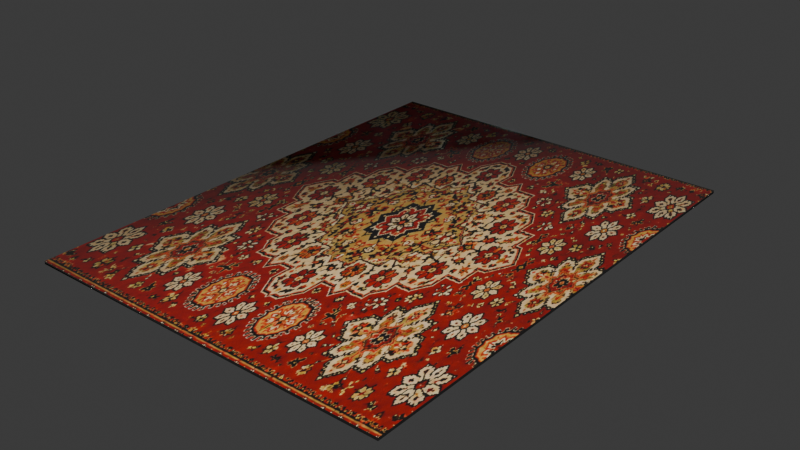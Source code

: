 # Source: Tablecoth.blend  (saved by Blender 4.5.92; exported with 4.5.12 LTS)
import bpy
from mathutils import Matrix  # noqa: F401  (used for matrix-valued properties, if any)

bpy.ops.wm.read_factory_settings(use_empty=True)
scene = bpy.context.scene
scene.name = 'Scene'

# ---- collections
col_collection = bpy.data.collections.new('Collection'); scene.collection.children.link(col_collection)

# ---- images (referenced by path relative to the original .blend; pixels are not part of the script)
import os
ASSET_DIR = os.environ.get("B2B_ASSET_DIR", "")  # directory of the original .blend (textures are referenced by path, not embedded)
HERE = os.path.dirname(os.path.abspath(__file__))  # packed textures are extracted next to this script under _unpacked/

def load_image(name, relpath, width, height, colorspace="sRGB"):
    """Load a texture the original file referenced (path relative to the .blend, or extracted next to this script)."""
    p = next((c for c in (os.path.join(HERE, relpath), os.path.join(ASSET_DIR, relpath)) if relpath and os.path.exists(c)), "")
    if p:
        img = bpy.data.images.load(p, check_existing=True)
        img.name = name
    else:  # same state as the original file: an image datablock whose file is absent (Cycles renders it pink)
        img = bpy.data.images.new(name, width, height)
        img.source = "FILE"
        img.filepath = "//" + (relpath or name)
    img.colorspace_settings.name = colorspace
    return img
img_chatgpt_image_aug_20__2026__09_52_44_pm_png = load_image('ChatGPT Image Aug 20, 2026, 09_52_44 PM.png', '_unpacked/ChatGPT_Image_Aug_20__2026__09_52_44_PM.0b8170af.png', 1536, 1024, 'sRGB')

# ---- materials (node trees are filled in below, after node groups)
mat_material_001 = bpy.data.materials.new('Material.001')

# ---- material node trees
mat_material_001.use_nodes = True; mat_material_001.node_tree.nodes.clear()
_N = mat_material_001.node_tree.nodes; _L = mat_material_001.node_tree.links
n0 = _N.new('ShaderNodeBsdfPrincipled'); n0.name = 'Principled BSDF'; n0.location = (-200, 100)
n0.inputs[2].default_value = 1.0
n1 = _N.new('ShaderNodeOutputMaterial'); n1.name = 'Material Output'; n1.location = (200, 100)
n2 = _N.new('ShaderNodeTexImage'); n2.name = 'Image Texture'; n2.location = (-462, 50)
n2.image = img_chatgpt_image_aug_20__2026__09_52_44_pm_png
_L.new(n0.outputs[0], n1.inputs[0])
_L.new(n2.outputs[0], n0.inputs[0])
n1.is_active_output = True

# ---- world
world_world = bpy.data.worlds.new('World'); scene.world = world_world
world_world.use_nodes = True; world_world.node_tree.nodes.clear()
_N = world_world.node_tree.nodes; _L = world_world.node_tree.links
n0 = _N.new('ShaderNodeOutputWorld'); n0.name = 'World Output'; n0.location = (200, 100)
n1 = _N.new('ShaderNodeBackground'); n1.name = 'Background'; n1.location = (-200, 100)
n1.inputs[0].default_value = (0.05088, 0.05088, 0.05088, 1.0)
_L.new(n1.outputs[0], n0.inputs[0])
n0.is_active_output = True
world_world.color = (0.05088, 0.05088, 0.05088)
world_world.sun_shadow_jitter_overblur = 0.0

# ---- meshes
me_plane = bpy.data.meshes.new('Plane')
me_plane.from_pydata([(-1.0, 1.0, 0.0), (-1.0, -1.0, 0.0), (-1.0, 1.0, 0.01177), (-1.0, -1.0, 0.01177), (1.0, -1.0, 0.01177), (1.0, 1.0, 0.01177), (1.0, -1.0, 0.0), (1.0, 1.0, 0.0)], [], [(0, 1, 3, 2), (3, 4, 5, 2), (7, 0, 2, 5), (1, 6, 4, 3), (6, 7, 5, 4), (1, 0, 7, 6)])
me_plane.polygons.foreach_set('use_smooth', [True] * 6)
_uv = me_plane.uv_layers.new(name='UVMap')
_uv.uv.foreach_set('vector', [0.0, 1.0, 0.0, 0.0, 0.0, 0.0, 0.0, 1.0, 0.1559, 0.1559, 0.8441, 0.1559, 0.8441, 0.8441, 0.1559, 0.8441, 1.0, 1.0, 0.0, 1.0, 0.0, 1.0, 1.0, 1.0, 0.0, 0.0, 1.0, 0.0, 1.0, 0.0, 0.0, 0.0, 1.0, 0.0, 1.0, 1.0, 1.0, 1.0, 1.0, 0.0, 0.0, 0.0, 0.0, 1.0, 1.0, 1.0, 1.0, 0.0])
me_plane.materials.append(mat_material_001)
me_plane.update()

# ---- objects
ob_plane = bpy.data.objects.new('Plane', me_plane)

# ---- transforms, parenting, visibility, modifiers, constraints
ob_plane.location = (0.0, 0.0, 0.0)
ob_plane.scale = (1.104, 1.458, 1.458)

# ---- collection membership
col_collection.objects.link(ob_plane)

# ---- scene / render settings (as saved in the file)
scene.frame_start = 1; scene.frame_end = 250; scene.frame_set(1)
scene.render.engine = 'BLENDER_EEVEE_NEXT'
bpy.context.view_layer.update()

# ---- added for rendering (the .blend has no active camera and no usable light): camera, sun
cam_auto = bpy.data.cameras.new('AutoCamera')
cam_auto.lens = 50.0
cam_auto.sensor_width = 36.0
cam_auto.clip_end = 1000.0
ob_auto_camera = bpy.data.objects.new('AutoCamera', cam_auto)
scene.collection.objects.link(ob_auto_camera)
ob_auto_camera.location = (3.38487, -4.06184, 2.71648)
ob_auto_camera.rotation_euler = (1.09748, -7.21219e-08, 0.694738)
scene.camera = ob_auto_camera
light_auto_sun = bpy.data.lights.new('AutoSun', 'SUN')
light_auto_sun.energy = 3.0
light_auto_sun.angle = 0.0523599
ob_auto_sun = bpy.data.objects.new('AutoSun', light_auto_sun)
scene.collection.objects.link(ob_auto_sun)
ob_auto_sun.rotation_euler = (0.872665, 0.174533, 0.523599)
bpy.context.view_layer.update()
